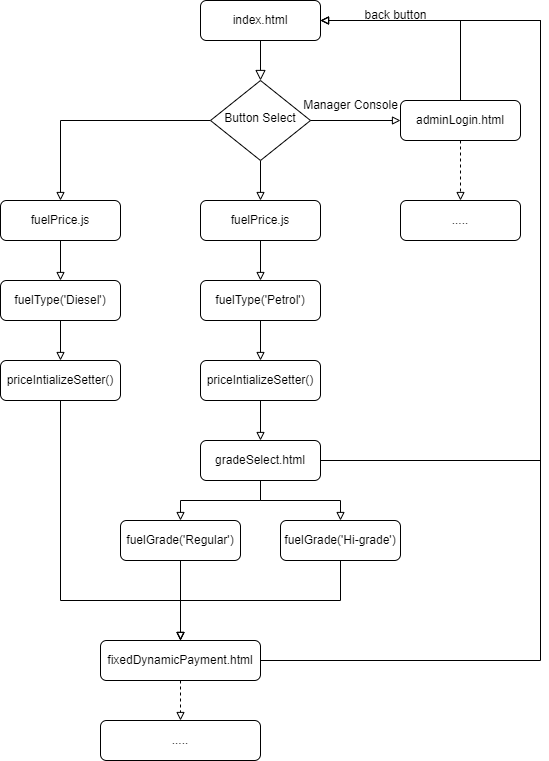

The diagram above was exported from draw.io. Its source (the exported page's mxGraphModel, read from the mxfile embedded in the PNG):
<mxGraphModel dx="1422" dy="697" grid="1" gridSize="10" guides="1" tooltips="1" connect="1" arrows="1" fold="1" page="1" pageScale="1" pageWidth="827" pageHeight="1169" math="0" shadow="0">
  <root>
    <mxCell id="WIyWlLk6GJQsqaUBKTNV-0" />
    <mxCell id="WIyWlLk6GJQsqaUBKTNV-1" parent="WIyWlLk6GJQsqaUBKTNV-0" />
    <mxCell id="WIyWlLk6GJQsqaUBKTNV-2" value="" style="rounded=0;html=1;jettySize=auto;orthogonalLoop=1;fontSize=11;endArrow=block;endFill=0;endSize=8;strokeWidth=1;shadow=0;labelBackgroundColor=none;edgeStyle=orthogonalEdgeStyle;" parent="WIyWlLk6GJQsqaUBKTNV-1" source="WIyWlLk6GJQsqaUBKTNV-3" target="WIyWlLk6GJQsqaUBKTNV-6" edge="1">
      <mxGeometry relative="1" as="geometry" />
    </mxCell>
    <mxCell id="WIyWlLk6GJQsqaUBKTNV-3" value="index.html" style="rounded=1;whiteSpace=wrap;html=1;fontSize=12;glass=0;strokeWidth=1;shadow=0;" parent="WIyWlLk6GJQsqaUBKTNV-1" vertex="1">
      <mxGeometry x="340" y="80" width="120" height="40" as="geometry" />
    </mxCell>
    <mxCell id="zVaMt1CPNc4DOm0nn4uu-9" style="edgeStyle=orthogonalEdgeStyle;rounded=0;orthogonalLoop=1;jettySize=auto;html=1;exitX=0;exitY=0.5;exitDx=0;exitDy=0;endArrow=block;endFill=0;entryX=0.5;entryY=0;entryDx=0;entryDy=0;" edge="1" parent="WIyWlLk6GJQsqaUBKTNV-1" source="WIyWlLk6GJQsqaUBKTNV-6" target="zVaMt1CPNc4DOm0nn4uu-11">
      <mxGeometry relative="1" as="geometry">
        <mxPoint x="310" y="250" as="targetPoint" />
      </mxGeometry>
    </mxCell>
    <mxCell id="zVaMt1CPNc4DOm0nn4uu-20" style="edgeStyle=orthogonalEdgeStyle;rounded=0;orthogonalLoop=1;jettySize=auto;html=1;entryX=0.5;entryY=0;entryDx=0;entryDy=0;endArrow=block;endFill=0;" edge="1" parent="WIyWlLk6GJQsqaUBKTNV-1" source="WIyWlLk6GJQsqaUBKTNV-6" target="zVaMt1CPNc4DOm0nn4uu-19">
      <mxGeometry relative="1" as="geometry" />
    </mxCell>
    <mxCell id="WIyWlLk6GJQsqaUBKTNV-6" value="Button Select" style="rhombus;whiteSpace=wrap;html=1;shadow=0;fontFamily=Helvetica;fontSize=12;align=center;strokeWidth=1;spacing=6;spacingTop=-4;" parent="WIyWlLk6GJQsqaUBKTNV-1" vertex="1">
      <mxGeometry x="350" y="160" width="100" height="80" as="geometry" />
    </mxCell>
    <mxCell id="zVaMt1CPNc4DOm0nn4uu-6" style="edgeStyle=orthogonalEdgeStyle;rounded=0;orthogonalLoop=1;jettySize=auto;html=1;exitX=0.5;exitY=0;exitDx=0;exitDy=0;entryX=1;entryY=0.5;entryDx=0;entryDy=0;endArrow=block;endFill=0;" edge="1" parent="WIyWlLk6GJQsqaUBKTNV-1" source="zVaMt1CPNc4DOm0nn4uu-2" target="WIyWlLk6GJQsqaUBKTNV-3">
      <mxGeometry relative="1" as="geometry" />
    </mxCell>
    <mxCell id="zVaMt1CPNc4DOm0nn4uu-46" style="edgeStyle=orthogonalEdgeStyle;rounded=0;orthogonalLoop=1;jettySize=auto;html=1;exitX=0.5;exitY=1;exitDx=0;exitDy=0;endArrow=block;endFill=0;dashed=1;" edge="1" parent="WIyWlLk6GJQsqaUBKTNV-1" source="zVaMt1CPNc4DOm0nn4uu-2" target="zVaMt1CPNc4DOm0nn4uu-45">
      <mxGeometry relative="1" as="geometry" />
    </mxCell>
    <mxCell id="zVaMt1CPNc4DOm0nn4uu-2" value="adminLogin.html" style="rounded=1;whiteSpace=wrap;html=1;fontSize=12;glass=0;strokeWidth=1;shadow=0;" vertex="1" parent="WIyWlLk6GJQsqaUBKTNV-1">
      <mxGeometry x="540" y="180" width="120" height="40" as="geometry" />
    </mxCell>
    <mxCell id="zVaMt1CPNc4DOm0nn4uu-4" value="" style="endArrow=block;html=1;rounded=0;endFill=0;exitX=1;exitY=0.5;exitDx=0;exitDy=0;entryX=0;entryY=0.5;entryDx=0;entryDy=0;" edge="1" parent="WIyWlLk6GJQsqaUBKTNV-1" source="WIyWlLk6GJQsqaUBKTNV-6" target="zVaMt1CPNc4DOm0nn4uu-2">
      <mxGeometry width="50" height="50" relative="1" as="geometry">
        <mxPoint x="570" y="420" as="sourcePoint" />
        <mxPoint x="620" y="370" as="targetPoint" />
      </mxGeometry>
    </mxCell>
    <mxCell id="zVaMt1CPNc4DOm0nn4uu-5" value="Manager Console" style="text;html=1;align=center;verticalAlign=middle;resizable=0;points=[];autosize=1;strokeColor=none;fillColor=none;" vertex="1" parent="WIyWlLk6GJQsqaUBKTNV-1">
      <mxGeometry x="430" y="170" width="120" height="30" as="geometry" />
    </mxCell>
    <mxCell id="zVaMt1CPNc4DOm0nn4uu-7" value="back button" style="text;html=1;align=center;verticalAlign=middle;resizable=0;points=[];autosize=1;strokeColor=none;fillColor=none;" vertex="1" parent="WIyWlLk6GJQsqaUBKTNV-1">
      <mxGeometry x="490" y="80" width="90" height="30" as="geometry" />
    </mxCell>
    <mxCell id="zVaMt1CPNc4DOm0nn4uu-13" style="edgeStyle=orthogonalEdgeStyle;rounded=0;orthogonalLoop=1;jettySize=auto;html=1;exitX=0.5;exitY=1;exitDx=0;exitDy=0;endArrow=block;endFill=0;" edge="1" parent="WIyWlLk6GJQsqaUBKTNV-1" source="zVaMt1CPNc4DOm0nn4uu-11" target="zVaMt1CPNc4DOm0nn4uu-12">
      <mxGeometry relative="1" as="geometry" />
    </mxCell>
    <mxCell id="zVaMt1CPNc4DOm0nn4uu-11" value="fuelPrice.js" style="rounded=1;whiteSpace=wrap;html=1;fontSize=12;glass=0;strokeWidth=1;shadow=0;" vertex="1" parent="WIyWlLk6GJQsqaUBKTNV-1">
      <mxGeometry x="140" y="280" width="120" height="40" as="geometry" />
    </mxCell>
    <mxCell id="zVaMt1CPNc4DOm0nn4uu-16" style="edgeStyle=orthogonalEdgeStyle;rounded=0;orthogonalLoop=1;jettySize=auto;html=1;exitX=0.5;exitY=1;exitDx=0;exitDy=0;endArrow=block;endFill=0;" edge="1" parent="WIyWlLk6GJQsqaUBKTNV-1" source="zVaMt1CPNc4DOm0nn4uu-12" target="zVaMt1CPNc4DOm0nn4uu-15">
      <mxGeometry relative="1" as="geometry" />
    </mxCell>
    <mxCell id="zVaMt1CPNc4DOm0nn4uu-12" value="fuelType('Diesel')" style="rounded=1;whiteSpace=wrap;html=1;fontSize=12;glass=0;strokeWidth=1;shadow=0;" vertex="1" parent="WIyWlLk6GJQsqaUBKTNV-1">
      <mxGeometry x="140" y="360" width="120" height="40" as="geometry" />
    </mxCell>
    <mxCell id="zVaMt1CPNc4DOm0nn4uu-33" style="edgeStyle=orthogonalEdgeStyle;rounded=0;orthogonalLoop=1;jettySize=auto;html=1;exitX=0.5;exitY=1;exitDx=0;exitDy=0;entryX=0.5;entryY=0;entryDx=0;entryDy=0;endArrow=block;endFill=0;" edge="1" parent="WIyWlLk6GJQsqaUBKTNV-1" source="zVaMt1CPNc4DOm0nn4uu-15" target="zVaMt1CPNc4DOm0nn4uu-17">
      <mxGeometry relative="1" as="geometry">
        <Array as="points">
          <mxPoint x="200" y="680" />
          <mxPoint x="320" y="680" />
        </Array>
      </mxGeometry>
    </mxCell>
    <mxCell id="zVaMt1CPNc4DOm0nn4uu-15" value="priceIntializeSetter()" style="rounded=1;whiteSpace=wrap;html=1;fontSize=12;glass=0;strokeWidth=1;shadow=0;" vertex="1" parent="WIyWlLk6GJQsqaUBKTNV-1">
      <mxGeometry x="140" y="440" width="120" height="40" as="geometry" />
    </mxCell>
    <mxCell id="zVaMt1CPNc4DOm0nn4uu-42" style="edgeStyle=orthogonalEdgeStyle;rounded=0;orthogonalLoop=1;jettySize=auto;html=1;exitX=1;exitY=0.5;exitDx=0;exitDy=0;entryX=1;entryY=0.5;entryDx=0;entryDy=0;endArrow=block;endFill=0;" edge="1" parent="WIyWlLk6GJQsqaUBKTNV-1" source="zVaMt1CPNc4DOm0nn4uu-17" target="WIyWlLk6GJQsqaUBKTNV-3">
      <mxGeometry relative="1" as="geometry">
        <Array as="points">
          <mxPoint x="680" y="740" />
          <mxPoint x="680" y="100" />
        </Array>
      </mxGeometry>
    </mxCell>
    <mxCell id="zVaMt1CPNc4DOm0nn4uu-48" style="edgeStyle=orthogonalEdgeStyle;rounded=0;orthogonalLoop=1;jettySize=auto;html=1;exitX=0.5;exitY=1;exitDx=0;exitDy=0;dashed=1;endArrow=block;endFill=0;" edge="1" parent="WIyWlLk6GJQsqaUBKTNV-1" source="zVaMt1CPNc4DOm0nn4uu-17" target="zVaMt1CPNc4DOm0nn4uu-47">
      <mxGeometry relative="1" as="geometry" />
    </mxCell>
    <mxCell id="zVaMt1CPNc4DOm0nn4uu-17" value="fixedDynamicPayment.html" style="rounded=1;whiteSpace=wrap;html=1;fontSize=12;glass=0;strokeWidth=1;shadow=0;" vertex="1" parent="WIyWlLk6GJQsqaUBKTNV-1">
      <mxGeometry x="240" y="720" width="160" height="40" as="geometry" />
    </mxCell>
    <mxCell id="zVaMt1CPNc4DOm0nn4uu-22" style="edgeStyle=orthogonalEdgeStyle;rounded=0;orthogonalLoop=1;jettySize=auto;html=1;exitX=0.5;exitY=1;exitDx=0;exitDy=0;endArrow=block;endFill=0;" edge="1" parent="WIyWlLk6GJQsqaUBKTNV-1" source="zVaMt1CPNc4DOm0nn4uu-19" target="zVaMt1CPNc4DOm0nn4uu-21">
      <mxGeometry relative="1" as="geometry" />
    </mxCell>
    <mxCell id="zVaMt1CPNc4DOm0nn4uu-19" value="fuelPrice.js" style="rounded=1;whiteSpace=wrap;html=1;fontSize=12;glass=0;strokeWidth=1;shadow=0;" vertex="1" parent="WIyWlLk6GJQsqaUBKTNV-1">
      <mxGeometry x="340" y="280" width="120" height="40" as="geometry" />
    </mxCell>
    <mxCell id="zVaMt1CPNc4DOm0nn4uu-24" style="edgeStyle=orthogonalEdgeStyle;rounded=0;orthogonalLoop=1;jettySize=auto;html=1;exitX=0.5;exitY=1;exitDx=0;exitDy=0;endArrow=block;endFill=0;" edge="1" parent="WIyWlLk6GJQsqaUBKTNV-1" source="zVaMt1CPNc4DOm0nn4uu-21" target="zVaMt1CPNc4DOm0nn4uu-23">
      <mxGeometry relative="1" as="geometry" />
    </mxCell>
    <mxCell id="zVaMt1CPNc4DOm0nn4uu-21" value="fuelType('Petrol')" style="rounded=1;whiteSpace=wrap;html=1;fontSize=12;glass=0;strokeWidth=1;shadow=0;" vertex="1" parent="WIyWlLk6GJQsqaUBKTNV-1">
      <mxGeometry x="340" y="360" width="120" height="40" as="geometry" />
    </mxCell>
    <mxCell id="zVaMt1CPNc4DOm0nn4uu-26" style="edgeStyle=orthogonalEdgeStyle;rounded=0;orthogonalLoop=1;jettySize=auto;html=1;exitX=0.5;exitY=1;exitDx=0;exitDy=0;endArrow=block;endFill=0;" edge="1" parent="WIyWlLk6GJQsqaUBKTNV-1" source="zVaMt1CPNc4DOm0nn4uu-23" target="zVaMt1CPNc4DOm0nn4uu-25">
      <mxGeometry relative="1" as="geometry" />
    </mxCell>
    <mxCell id="zVaMt1CPNc4DOm0nn4uu-23" value="priceIntializeSetter()" style="rounded=1;whiteSpace=wrap;html=1;fontSize=12;glass=0;strokeWidth=1;shadow=0;" vertex="1" parent="WIyWlLk6GJQsqaUBKTNV-1">
      <mxGeometry x="340" y="440" width="120" height="40" as="geometry" />
    </mxCell>
    <mxCell id="zVaMt1CPNc4DOm0nn4uu-28" style="edgeStyle=orthogonalEdgeStyle;rounded=0;orthogonalLoop=1;jettySize=auto;html=1;exitX=0.5;exitY=1;exitDx=0;exitDy=0;endArrow=block;endFill=0;" edge="1" parent="WIyWlLk6GJQsqaUBKTNV-1" source="zVaMt1CPNc4DOm0nn4uu-25" target="zVaMt1CPNc4DOm0nn4uu-27">
      <mxGeometry relative="1" as="geometry" />
    </mxCell>
    <mxCell id="zVaMt1CPNc4DOm0nn4uu-30" style="edgeStyle=orthogonalEdgeStyle;rounded=0;orthogonalLoop=1;jettySize=auto;html=1;exitX=0.5;exitY=1;exitDx=0;exitDy=0;endArrow=block;endFill=0;" edge="1" parent="WIyWlLk6GJQsqaUBKTNV-1" source="zVaMt1CPNc4DOm0nn4uu-25" target="zVaMt1CPNc4DOm0nn4uu-29">
      <mxGeometry relative="1" as="geometry" />
    </mxCell>
    <mxCell id="zVaMt1CPNc4DOm0nn4uu-40" style="edgeStyle=orthogonalEdgeStyle;rounded=0;orthogonalLoop=1;jettySize=auto;html=1;exitX=1;exitY=0.5;exitDx=0;exitDy=0;entryX=1;entryY=0.5;entryDx=0;entryDy=0;endArrow=block;endFill=0;" edge="1" parent="WIyWlLk6GJQsqaUBKTNV-1" source="zVaMt1CPNc4DOm0nn4uu-25" target="WIyWlLk6GJQsqaUBKTNV-3">
      <mxGeometry relative="1" as="geometry">
        <Array as="points">
          <mxPoint x="680" y="540" />
          <mxPoint x="680" y="100" />
        </Array>
      </mxGeometry>
    </mxCell>
    <mxCell id="zVaMt1CPNc4DOm0nn4uu-25" value="gradeSelect.html" style="rounded=1;whiteSpace=wrap;html=1;fontSize=12;glass=0;strokeWidth=1;shadow=0;" vertex="1" parent="WIyWlLk6GJQsqaUBKTNV-1">
      <mxGeometry x="340" y="520" width="120" height="40" as="geometry" />
    </mxCell>
    <mxCell id="zVaMt1CPNc4DOm0nn4uu-36" style="edgeStyle=orthogonalEdgeStyle;rounded=0;orthogonalLoop=1;jettySize=auto;html=1;exitX=0.5;exitY=1;exitDx=0;exitDy=0;entryX=0.5;entryY=0;entryDx=0;entryDy=0;endArrow=block;endFill=0;" edge="1" parent="WIyWlLk6GJQsqaUBKTNV-1" source="zVaMt1CPNc4DOm0nn4uu-27" target="zVaMt1CPNc4DOm0nn4uu-17">
      <mxGeometry relative="1" as="geometry" />
    </mxCell>
    <mxCell id="zVaMt1CPNc4DOm0nn4uu-27" value="fuelGrade('Regular')" style="rounded=1;whiteSpace=wrap;html=1;fontSize=12;glass=0;strokeWidth=1;shadow=0;" vertex="1" parent="WIyWlLk6GJQsqaUBKTNV-1">
      <mxGeometry x="260" y="600" width="120" height="40" as="geometry" />
    </mxCell>
    <mxCell id="zVaMt1CPNc4DOm0nn4uu-39" style="edgeStyle=orthogonalEdgeStyle;rounded=0;orthogonalLoop=1;jettySize=auto;html=1;exitX=0.5;exitY=1;exitDx=0;exitDy=0;entryX=0.5;entryY=0;entryDx=0;entryDy=0;endArrow=block;endFill=0;" edge="1" parent="WIyWlLk6GJQsqaUBKTNV-1" source="zVaMt1CPNc4DOm0nn4uu-29" target="zVaMt1CPNc4DOm0nn4uu-17">
      <mxGeometry relative="1" as="geometry" />
    </mxCell>
    <mxCell id="zVaMt1CPNc4DOm0nn4uu-29" value="fuelGrade('Hi-grade')" style="rounded=1;whiteSpace=wrap;html=1;fontSize=12;glass=0;strokeWidth=1;shadow=0;" vertex="1" parent="WIyWlLk6GJQsqaUBKTNV-1">
      <mxGeometry x="420" y="600" width="120" height="40" as="geometry" />
    </mxCell>
    <mxCell id="zVaMt1CPNc4DOm0nn4uu-45" value="....." style="rounded=1;whiteSpace=wrap;html=1;fontSize=12;glass=0;strokeWidth=1;shadow=0;" vertex="1" parent="WIyWlLk6GJQsqaUBKTNV-1">
      <mxGeometry x="540" y="280" width="120" height="40" as="geometry" />
    </mxCell>
    <mxCell id="zVaMt1CPNc4DOm0nn4uu-47" value="....." style="rounded=1;whiteSpace=wrap;html=1;fontSize=12;glass=0;strokeWidth=1;shadow=0;" vertex="1" parent="WIyWlLk6GJQsqaUBKTNV-1">
      <mxGeometry x="240" y="800" width="160" height="40" as="geometry" />
    </mxCell>
  </root>
</mxGraphModel>